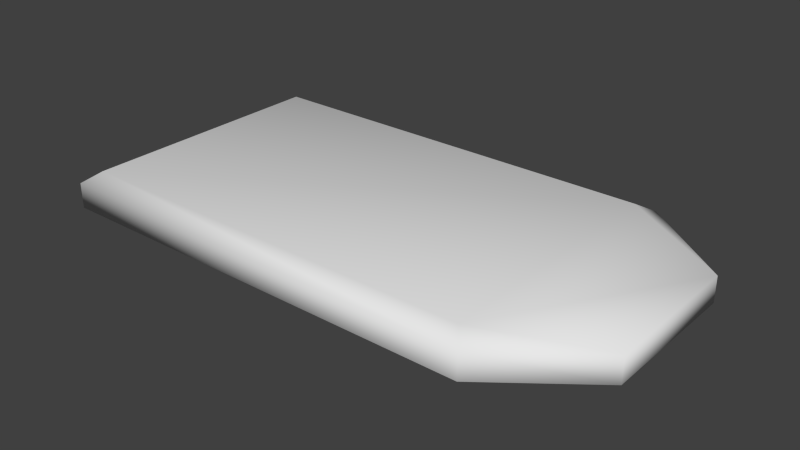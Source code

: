 # Source: access_card_collider.blend  (saved by Blender 2.76.0; exported with 4.5.12 LTS)
import bpy
from mathutils import Matrix  # noqa: F401  (used for matrix-valued properties, if any)

bpy.ops.wm.read_factory_settings(use_empty=True)
scene = bpy.context.scene
scene.name = 'Scene'

# ---- collections
col_collection_1 = bpy.data.collections.new('Collection 1'); scene.collection.children.link(col_collection_1)

# ---- world
world_world = bpy.data.worlds.new('World'); scene.world = world_world
world_world.color = (0.05088, 0.05088, 0.05088)
world_world.use_sun_shadow = False
world_world.sun_shadow_jitter_overblur = 0.0
world_world.cycles.sampling_method = 'NONE'
world_world.cycles.sample_map_resolution = 256

# ---- meshes
me_cube_001 = bpy.data.meshes.new('Cube.001')
me_cube_001.from_pydata([(-0.1317, -0.07352, -0.00124), (-0.1317, 0.07352, -0.00124), (0.1386, 0.03724, -0.00124), (0.1386, -0.03724, -0.00124), (-0.1317, -0.07352, 0.01159), (-0.1317, 0.07352, 0.01159), (0.1386, 0.03724, 0.01159), (0.1386, -0.03724, 0.01159), (0.0916, 0.07352, 0.01159), (0.0916, 0.07352, -0.00124), (0.0916, -0.07352, 0.01159), (0.0916, -0.07352, -0.00124), (0.08513, 0.06485, 0.01669), (0.08513, -0.06485, 0.01669), (-0.1252, 0.06485, 0.01669), (-0.1252, -0.06485, 0.01669), (-0.1252, 0.06485, -0.007033), (-0.1252, -0.06485, -0.007033), (0.08513, 0.06485, -0.007033), (0.08513, -0.06485, -0.007033)], [], [(5, 1, 0), (6, 2, 9), (9, 1, 8), (11, 10, 4), (13, 15, 10), (2, 3, 18), (10, 11, 3), (15, 4, 10), (9, 18, 16), (1, 5, 8), (0, 17, 11), (17, 19, 11), (8, 6, 9), (1, 9, 16), (7, 10, 3), (3, 19, 18), (7, 3, 2), (13, 7, 6), (14, 5, 4), (12, 13, 6), (3, 11, 19), (8, 5, 14), (13, 10, 7), (6, 7, 2), (18, 19, 17), (4, 5, 0), (16, 17, 0), (16, 18, 17), (12, 8, 14), (9, 2, 18), (15, 14, 4), (0, 11, 4), (15, 13, 12), (14, 15, 12), (1, 16, 0), (8, 12, 6)])
me_cube_001.polygons.foreach_set('use_smooth', [True] * 36)
me_cube_001.use_remesh_preserve_volume = False
me_cube_001.use_remesh_preserve_attributes = False
me_cube_001.use_mirror_vertex_groups = False
me_cube_001.update()

# ---- objects
ob_cube = bpy.data.objects.new('Cube', me_cube_001)

# ---- transforms, parenting, visibility, modifiers, constraints
ob_cube.location = (0.0, 0.0, 0.0)
ob_cube.lineart.crease_threshold = 0.0

# ---- collection membership
col_collection_1.objects.link(ob_cube)

# ---- scene / render settings (as saved in the file)
scene.frame_start = 1; scene.frame_end = 2; scene.frame_set(1)
scene.render.engine = 'BLENDER_EEVEE_NEXT'
scene.render.resolution_percentage = 50
scene.render.dither_intensity = 0.0
scene.cycles.use_denoising = False
scene.cycles.samples = 10
scene.cycles.sampling_pattern = 'TABULATED_SOBOL'
scene.cycles.light_sampling_threshold = 0.0
scene.cycles.use_adaptive_sampling = False
scene.cycles.use_light_tree = False
scene.cycles.blur_glossy = 0.0
scene.cycles.pixel_filter_type = 'GAUSSIAN'
scene.cycles.sample_clamp_indirect = 0.0
scene.view_settings.view_transform = 'Standard'
bpy.context.view_layer.update()

# ---- added for rendering (the .blend has no active camera and no usable light): camera, sun
cam_auto = bpy.data.cameras.new('AutoCamera')
cam_auto.lens = 50.0
cam_auto.sensor_width = 36.0
cam_auto.clip_end = 1000.0
ob_auto_camera = bpy.data.objects.new('AutoCamera', cam_auto)
scene.collection.objects.link(ob_auto_camera)
ob_auto_camera.location = (0.288944, -0.342578, 0.233216)
ob_auto_camera.rotation_euler = (1.09748, -7.21219e-08, 0.694738)
scene.camera = ob_auto_camera
light_auto_sun = bpy.data.lights.new('AutoSun', 'SUN')
light_auto_sun.energy = 3.0
light_auto_sun.angle = 0.0523599
ob_auto_sun = bpy.data.objects.new('AutoSun', light_auto_sun)
scene.collection.objects.link(ob_auto_sun)
ob_auto_sun.rotation_euler = (0.872665, 0.174533, 0.523599)
bpy.context.view_layer.update()

